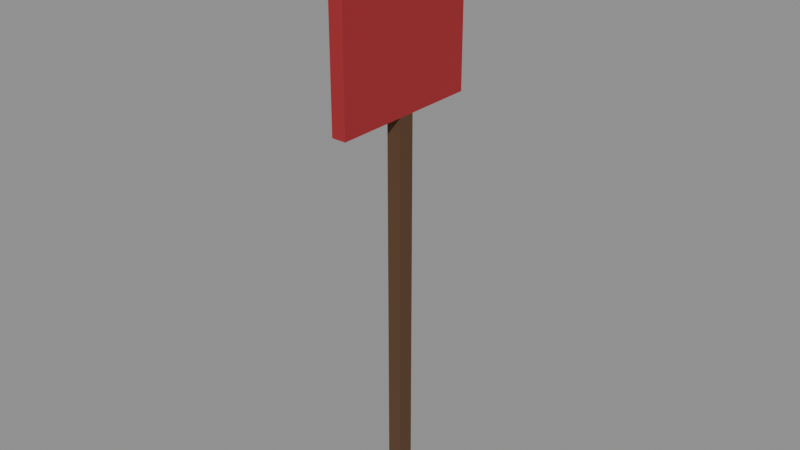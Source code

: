 # Source: swatter.blend  (saved by Blender 5.3.31; exported with 4.5.12 LTS)
import bpy
from mathutils import Matrix  # noqa: F401  (used for matrix-valued properties, if any)

bpy.ops.wm.read_factory_settings(use_empty=True)
scene = bpy.context.scene
scene.name = 'Scene'

# ---- materials (node trees are filled in below, after node groups)
mat_5a3e26 = bpy.data.materials.new('#5a3e26')
mat_5a3e26.use_backface_culling = True
mat_5a3e26.diffuse_color = (0.1022, 0.04817, 0.01938, 1.0)
mat_a3262c = bpy.data.materials.new('#a3262c')
mat_a3262c.use_backface_culling = True
mat_a3262c.diffuse_color = (0.3663, 0.01938, 0.02519, 1.0)

# ---- material node trees
mat_5a3e26.use_nodes = True; mat_5a3e26.node_tree.nodes.clear()
_N = mat_5a3e26.node_tree.nodes; _L = mat_5a3e26.node_tree.links
n0 = _N.new('ShaderNodeBsdfPrincipled'); n0.name = 'Principled BSDF'; n0.location = (-200, 100)
n0.inputs[0].default_value = (0.1022, 0.04817, 0.01938, 1.0)
n0.inputs[2].default_value = 0.9
n0.inputs[10].default_value = 0.005
n1 = _N.new('ShaderNodeOutputMaterial'); n1.name = 'Material Output'; n1.location = (200, 100)
_L.new(n0.outputs[0], n1.inputs[0])
n1.is_active_output = True
mat_a3262c.use_nodes = True; mat_a3262c.node_tree.nodes.clear()
_N = mat_a3262c.node_tree.nodes; _L = mat_a3262c.node_tree.links
n0 = _N.new('ShaderNodeBsdfPrincipled'); n0.name = 'Principled BSDF'; n0.location = (-200, 100)
n0.inputs[0].default_value = (0.3663, 0.01938, 0.02519, 1.0)
n0.inputs[2].default_value = 0.9
n0.inputs[10].default_value = 0.005
n1 = _N.new('ShaderNodeOutputMaterial'); n1.name = 'Material Output'; n1.location = (200, 100)
_L.new(n0.outputs[0], n1.inputs[0])
n1.is_active_output = True

# ---- meshes
me_5a3e26_noshadow = bpy.data.meshes.new('#5a3e26_noshadow')
me_5a3e26_noshadow.from_pydata([(-0.006, 0.007, -0.29), (-0.006, -0.007, -0.29), (-0.006, 0.007, 0.05), (-0.006, -0.007, 0.05), (0.006, 0.007, -0.29), (0.006, -0.007, -0.29), (0.006, 0.007, 0.05), (0.006, -0.007, 0.05)], [], [(0, 1, 3, 2), (2, 3, 7, 6), (6, 7, 5, 4), (4, 5, 1, 0), (2, 6, 4, 0), (7, 3, 1, 5)])
me_5a3e26_noshadow.materials.append(mat_5a3e26)
me_5a3e26_noshadow.update()
me_a3262c_noshadow = bpy.data.meshes.new('#a3262c_noshadow')
me_a3262c_noshadow.from_pydata([(-0.006, 0.065, 0.05), (-0.006, -0.065, 0.05), (-0.006, 0.065, 0.21), (-0.006, -0.065, 0.21), (0.006, 0.065, 0.05), (0.006, -0.065, 0.05), (0.006, 0.065, 0.21), (0.006, -0.065, 0.21)], [], [(0, 1, 3, 2), (2, 3, 7, 6), (6, 7, 5, 4), (4, 5, 1, 0), (2, 6, 4, 0), (7, 3, 1, 5)])
me_a3262c_noshadow.materials.append(mat_a3262c)
me_a3262c_noshadow.update()

# ---- objects
ob_5a3e26_noshadow = bpy.data.objects.new('#5a3e26_noshadow', me_5a3e26_noshadow)
ob_a3262c_noshadow = bpy.data.objects.new('#a3262c_noshadow', me_a3262c_noshadow)

# ---- transforms, parenting, visibility, modifiers, constraints
ob_5a3e26_noshadow.location = (0.0, 0.0, 0.0)
ob_a3262c_noshadow.location = (0.0, 0.0, 0.0)

# ---- collection membership
scene.collection.objects.link(ob_5a3e26_noshadow)
scene.collection.objects.link(ob_a3262c_noshadow)

# ---- scene / render settings (as saved in the file)
scene.frame_start = 1; scene.frame_end = 250; scene.frame_set(1)
scene.render.engine = 'BLENDER_EEVEE_NEXT'
scene.render.bake_bias = 0.0
scene.render.bake_samples = 0
scene.render.compositor_device = 'GPU'
scene.eevee.use_volume_custom_range = False
scene.eevee.fast_gi_thickness_near = 0.1
scene.eevee.fast_gi_thickness_far = 0.0
scene.eevee.ray_tracing_options.screen_trace_thickness = 0.1
bpy.context.view_layer.update()

# ---- added for rendering (the .blend has no active camera and no usable light): camera, sun + grey world if the file has none
cam_auto = bpy.data.cameras.new('AutoCamera')
cam_auto.lens = 50.0
cam_auto.sensor_width = 36.0
cam_auto.clip_end = 1000.0
ob_auto_camera = bpy.data.objects.new('AutoCamera', cam_auto)
scene.collection.objects.link(ob_auto_camera)
ob_auto_camera.location = (0.478122, -0.573746, 0.342497)
ob_auto_camera.rotation_euler = (1.09748, -7.21219e-08, 0.694738)
scene.camera = ob_auto_camera
light_auto_sun = bpy.data.lights.new('AutoSun', 'SUN')
light_auto_sun.energy = 3.0
light_auto_sun.angle = 0.0523599
ob_auto_sun = bpy.data.objects.new('AutoSun', light_auto_sun)
scene.collection.objects.link(ob_auto_sun)
ob_auto_sun.rotation_euler = (0.872665, 0.174533, 0.523599)
if scene.world is None:
    world_auto = bpy.data.worlds.new('AutoWorld')
    world_auto.color = (0.3, 0.3, 0.3)
    scene.world = world_auto
bpy.context.view_layer.update()
